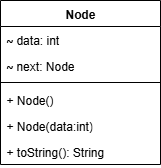

The diagram above was exported from draw.io. Its source (the exported page's mxGraphModel, read from the mxfile embedded in the PNG):
<mxGraphModel dx="872" dy="537" grid="1" gridSize="10" guides="1" tooltips="1" connect="1" arrows="1" fold="1" page="1" pageScale="1" pageWidth="827" pageHeight="1169" math="0" shadow="0">
  <root>
    <mxCell id="0" />
    <mxCell id="1" parent="0" />
    <mxCell id="h6ibjjVDw0PrkA9fSQJZ-16" value="Node" style="swimlane;fontStyle=1;align=center;verticalAlign=top;childLayout=stackLayout;horizontal=1;startSize=26;horizontalStack=0;resizeParent=1;resizeParentMax=0;resizeLast=0;collapsible=1;marginBottom=0;whiteSpace=wrap;html=1;" parent="1" vertex="1">
      <mxGeometry x="210" y="100" width="160" height="164" as="geometry" />
    </mxCell>
    <mxCell id="h6ibjjVDw0PrkA9fSQJZ-17" value="&lt;b&gt;&lt;code&gt;~&lt;/code&gt;&lt;/b&gt;&amp;nbsp;data: int" style="text;strokeColor=none;fillColor=none;align=left;verticalAlign=top;spacingLeft=4;spacingRight=4;overflow=hidden;rotatable=0;points=[[0,0.5],[1,0.5]];portConstraint=eastwest;whiteSpace=wrap;html=1;" parent="h6ibjjVDw0PrkA9fSQJZ-16" vertex="1">
      <mxGeometry y="26" width="160" height="26" as="geometry" />
    </mxCell>
    <mxCell id="h6ibjjVDw0PrkA9fSQJZ-18" value="&lt;b&gt;&lt;code&gt;~&lt;/code&gt;&lt;/b&gt;&amp;nbsp;next: Node" style="text;strokeColor=none;fillColor=none;align=left;verticalAlign=top;spacingLeft=4;spacingRight=4;overflow=hidden;rotatable=0;points=[[0,0.5],[1,0.5]];portConstraint=eastwest;whiteSpace=wrap;html=1;" parent="h6ibjjVDw0PrkA9fSQJZ-16" vertex="1">
      <mxGeometry y="52" width="160" height="26" as="geometry" />
    </mxCell>
    <mxCell id="h6ibjjVDw0PrkA9fSQJZ-20" value="" style="line;strokeWidth=1;fillColor=none;align=left;verticalAlign=middle;spacingTop=-1;spacingLeft=3;spacingRight=3;rotatable=0;labelPosition=right;points=[];portConstraint=eastwest;strokeColor=inherit;" parent="h6ibjjVDw0PrkA9fSQJZ-16" vertex="1">
      <mxGeometry y="78" width="160" height="8" as="geometry" />
    </mxCell>
    <mxCell id="h6ibjjVDw0PrkA9fSQJZ-21" value="+ Node()" style="text;strokeColor=none;fillColor=none;align=left;verticalAlign=top;spacingLeft=4;spacingRight=4;overflow=hidden;rotatable=0;points=[[0,0.5],[1,0.5]];portConstraint=eastwest;whiteSpace=wrap;html=1;" parent="h6ibjjVDw0PrkA9fSQJZ-16" vertex="1">
      <mxGeometry y="86" width="160" height="26" as="geometry" />
    </mxCell>
    <mxCell id="h6ibjjVDw0PrkA9fSQJZ-22" value="+ Node(data:int)" style="text;strokeColor=none;fillColor=none;align=left;verticalAlign=top;spacingLeft=4;spacingRight=4;overflow=hidden;rotatable=0;points=[[0,0.5],[1,0.5]];portConstraint=eastwest;whiteSpace=wrap;html=1;" parent="h6ibjjVDw0PrkA9fSQJZ-16" vertex="1">
      <mxGeometry y="112" width="160" height="26" as="geometry" />
    </mxCell>
    <mxCell id="h6ibjjVDw0PrkA9fSQJZ-23" value="+ toString(): String" style="text;strokeColor=none;fillColor=none;align=left;verticalAlign=top;spacingLeft=4;spacingRight=4;overflow=hidden;rotatable=0;points=[[0,0.5],[1,0.5]];portConstraint=eastwest;whiteSpace=wrap;html=1;" parent="h6ibjjVDw0PrkA9fSQJZ-16" vertex="1">
      <mxGeometry y="138" width="160" height="26" as="geometry" />
    </mxCell>
  </root>
</mxGraphModel>